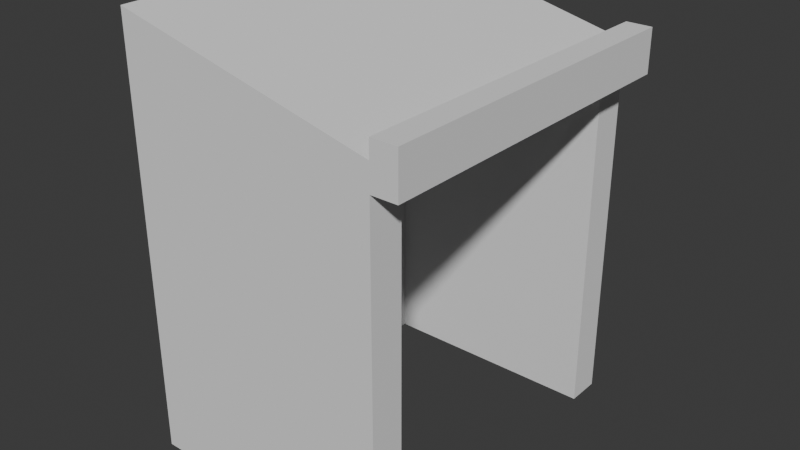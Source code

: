 # Source: table.blend  (saved by Blender 5.0.119; exported with 4.5.12 LTS)
import bpy
from mathutils import Matrix  # noqa: F401  (used for matrix-valued properties, if any)

bpy.ops.wm.read_factory_settings(use_empty=True)
scene = bpy.context.scene
scene.name = 'Scene'

# ---- collections
col_collection = bpy.data.collections.new('Collection'); scene.collection.children.link(col_collection)

# ---- world
world_world = bpy.data.worlds.new('World'); scene.world = world_world
world_world.use_nodes = True; world_world.node_tree.nodes.clear()
_N = world_world.node_tree.nodes; _L = world_world.node_tree.links
n0 = _N.new('ShaderNodeOutputWorld'); n0.name = 'World Output'; n0.location = (200, 100)
n1 = _N.new('ShaderNodeBackground'); n1.name = 'Background'; n1.location = (-200, 100)
n1.inputs[0].default_value = (0.05088, 0.05088, 0.05088, 1.0)
_L.new(n1.outputs[0], n0.inputs[0])
n0.is_active_output = True
world_world.color = (0.05088, 0.05088, 0.05088)
world_world.sun_shadow_jitter_overblur = 0.0

# ---- meshes
me_cube_001 = bpy.data.meshes.new('Cube.001')
me_cube_001.from_pydata([(-1.0, -1.0, -1.0), (-0.7333, -0.8, -1.0), (-1.0, -1.0, 3.7), (-0.7333, -0.8, 3.0), (-0.7333, 0.8, -1.0), (-1.0, 1.0, -1.0), (-0.7333, 0.8, 3.0), (-1.0, 1.0, 3.7), (1.0, -1.0, -1.0), (1.0, -1.0, 3.0), (1.0, 1.0, -1.0), (1.0, 1.0, 3.0), (-1.0, -1.0, 4.0), (-1.0, 1.0, 4.0), (1.0, 1.0, 3.3), (1.0, -1.0, 3.3), (1.0, -0.8, 3.0), (1.0, 0.8, 3.0), (1.0, -0.8, -1.0), (1.0, 0.8, -1.0), (1.2, -1.0, 3.0), (1.2, -0.8, 3.0), (1.2, 1.0, 3.0), (1.2, 0.8, 3.0), (1.2, 1.0, 3.3), (1.2, -1.0, 3.3), (1.0, 1.0, 3.5), (1.0, -1.0, 3.5), (1.2, 1.0, 3.5), (1.2, -1.0, 3.5)], [], [(0, 2, 7, 5), (5, 7, 11, 10), (9, 8, 18, 16), (19, 10, 11, 17), (8, 9, 2, 0), (8, 0, 5, 10, 19, 4, 1, 18), (14, 13, 12, 15), (7, 2, 12, 13), (11, 7, 13, 14), (11, 14, 24, 22), (2, 9, 15, 12), (4, 6, 3, 1), (17, 6, 4, 19), (1, 3, 16, 18), (3, 6, 17, 16), (23, 22, 24, 25, 20, 21), (14, 15, 27, 26), (16, 17, 23, 21), (17, 11, 22, 23), (9, 16, 21, 20), (15, 9, 20, 25), (26, 27, 29, 28), (15, 25, 29, 27), (24, 14, 26, 28), (25, 24, 28, 29)])
_uv = me_cube_001.uv_layers.new(name='UVMap')
_uv.uv.foreach_set('vector', [0.375, 0.0, 0.625, 0.0, 0.625, 0.25, 0.375, 0.25, 0.375, 0.25, 0.625, 0.25, 0.625, 0.5, 0.375, 0.5, 0.625, 0.75, 0.375, 0.75, 0.375, 0.725, 0.625, 0.725, 0.375, 0.525, 0.375, 0.5, 0.625, 0.5, 0.625, 0.525, 0.375, 0.75, 0.625, 0.75, 0.625, 1.0, 0.375, 1.0, 0.375, 0.75, 0.125, 0.75, 0.125, 0.5, 0.375, 0.5, 0.375, 0.525, 0.1583, 0.525, 0.1583, 0.725, 0.375, 0.725, 0.625, 0.5, 0.875, 0.5, 0.875, 0.75, 0.625, 0.75, 0.625, 0.25, 0.625, 0.0, 0.625, 0.0, 0.625, 0.25, 0.625, 0.5, 0.625, 0.25, 0.625, 0.25, 0.625, 0.5, 0.625, 0.5, 0.625, 0.5, 0.625, 0.5, 0.625, 0.5, 0.625, 1.0, 0.625, 0.75, 0.625, 0.75, 0.625, 1.0, 0.375, 0.25, 0.625, 0.25, 0.625, 0.0, 0.375, 0.0, 0.625, 0.4125, 0.625, 0.25, 0.375, 0.25, 0.375, 0.4125, 0.375, 1.0, 0.625, 1.0, 0.625, 0.8375, 0.375, 0.8375, 0.875, 0.75, 0.875, 0.5, 0.7125, 0.5, 0.7125, 0.75, 0.625, 0.525, 0.625, 0.5, 0.625, 0.5, 0.625, 0.75, 0.625, 0.75, 0.625, 0.725, 0.625, 0.5, 0.625, 0.75, 0.625, 0.75, 0.625, 0.5, 0.7125, 0.75, 0.7125, 0.5, 0.7125, 0.5, 0.7125, 0.75, 0.625, 0.525, 0.625, 0.5, 0.625, 0.5, 0.625, 0.525, 0.625, 0.75, 0.625, 0.725, 0.625, 0.725, 0.625, 0.75, 0.625, 0.75, 0.625, 0.75, 0.625, 0.75, 0.625, 0.75, 0.625, 0.5, 0.625, 0.75, 0.625, 0.75, 0.625, 0.5, 0.625, 0.75, 0.625, 0.75, 0.625, 0.75, 0.625, 0.75, 0.625, 0.5, 0.625, 0.5, 0.625, 0.5, 0.625, 0.5, 0.625, 0.75, 0.625, 0.5, 0.625, 0.5, 0.625, 0.75])
me_cube_001.update()

# ---- objects
ob_cube = bpy.data.objects.new('Cube', me_cube_001)

# ---- transforms, parenting, visibility, modifiers, constraints
ob_cube.location = (0.0, 0.0, 1.0)
ob_cube.scale = (1.5, 2.0, 1.0)

# ---- collection membership
col_collection.objects.link(ob_cube)

# ---- scene / render settings (as saved in the file)
scene.frame_start = 1; scene.frame_end = 250; scene.frame_set(1)
scene.render.engine = 'BLENDER_EEVEE_NEXT'
scene.render.bake_bias = 0.0
scene.render.bake_samples = 0
scene.cycles.sampling_pattern = 'TABULATED_SOBOL'
scene.eevee.use_volume_custom_range = False
bpy.context.view_layer.update()

# ---- added for rendering (the .blend has no active camera and no usable light): camera, sun
cam_auto = bpy.data.cameras.new('AutoCamera')
cam_auto.lens = 50.0
cam_auto.sensor_width = 36.0
cam_auto.clip_end = 1000.0
ob_auto_camera = bpy.data.objects.new('AutoCamera', cam_auto)
scene.collection.objects.link(ob_auto_camera)
ob_auto_camera.location = (6.81483, -7.9978, 7.83186)
ob_auto_camera.rotation_euler = (1.09748, -7.21219e-08, 0.694738)
scene.camera = ob_auto_camera
light_auto_sun = bpy.data.lights.new('AutoSun', 'SUN')
light_auto_sun.energy = 3.0
light_auto_sun.angle = 0.0523599
ob_auto_sun = bpy.data.objects.new('AutoSun', light_auto_sun)
scene.collection.objects.link(ob_auto_sun)
ob_auto_sun.rotation_euler = (0.872665, 0.174533, 0.523599)
bpy.context.view_layer.update()
